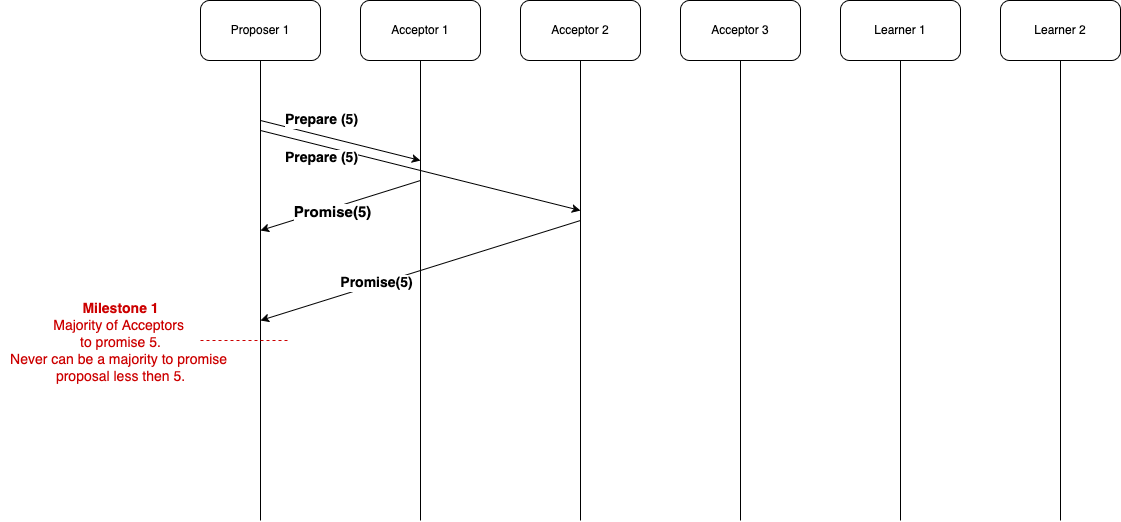

The diagram above was exported from draw.io. Its source (the exported page's mxGraphModel, read from the mxfile embedded in the PNG):
<mxGraphModel dx="2443" dy="820" grid="1" gridSize="10" guides="1" tooltips="1" connect="1" arrows="1" fold="1" page="1" pageScale="1" pageWidth="850" pageHeight="1100" math="0" shadow="0">
  <root>
    <mxCell id="0" />
    <mxCell id="1" parent="0" />
    <mxCell id="Xhhuq9rMML3FO-42jbOI-1" value="" style="endArrow=none;html=1;rounded=0;entryX=0.5;entryY=1;entryDx=0;entryDy=0;entryPerimeter=0;" edge="1" parent="1" target="Xhhuq9rMML3FO-42jbOI-9">
      <mxGeometry width="50" height="50" relative="1" as="geometry">
        <mxPoint x="40" y="620" as="sourcePoint" />
        <mxPoint x="40" y="160" as="targetPoint" />
      </mxGeometry>
    </mxCell>
    <mxCell id="Xhhuq9rMML3FO-42jbOI-2" value="" style="endArrow=none;html=1;rounded=0;" edge="1" parent="1" target="Xhhuq9rMML3FO-42jbOI-10">
      <mxGeometry width="50" height="50" relative="1" as="geometry">
        <mxPoint x="200" y="620" as="sourcePoint" />
        <mxPoint x="200" y="160" as="targetPoint" />
      </mxGeometry>
    </mxCell>
    <mxCell id="Xhhuq9rMML3FO-42jbOI-9" value="Proposer 1" style="rounded=1;whiteSpace=wrap;html=1;" vertex="1" parent="1">
      <mxGeometry x="-20" y="100" width="120" height="60" as="geometry" />
    </mxCell>
    <mxCell id="Xhhuq9rMML3FO-42jbOI-10" value="Acceptor 1" style="rounded=1;whiteSpace=wrap;html=1;" vertex="1" parent="1">
      <mxGeometry x="140" y="100" width="120" height="60" as="geometry" />
    </mxCell>
    <mxCell id="Xhhuq9rMML3FO-42jbOI-12" value="" style="endArrow=none;html=1;rounded=0;entryX=0.5;entryY=1;entryDx=0;entryDy=0;entryPerimeter=0;" edge="1" parent="1" target="Xhhuq9rMML3FO-42jbOI-14">
      <mxGeometry width="50" height="50" relative="1" as="geometry">
        <mxPoint x="360" y="620" as="sourcePoint" />
        <mxPoint x="360" y="160" as="targetPoint" />
      </mxGeometry>
    </mxCell>
    <mxCell id="Xhhuq9rMML3FO-42jbOI-13" value="" style="endArrow=none;html=1;rounded=0;" edge="1" parent="1" target="Xhhuq9rMML3FO-42jbOI-15">
      <mxGeometry width="50" height="50" relative="1" as="geometry">
        <mxPoint x="520" y="620" as="sourcePoint" />
        <mxPoint x="520" y="160" as="targetPoint" />
      </mxGeometry>
    </mxCell>
    <mxCell id="Xhhuq9rMML3FO-42jbOI-14" value="Acceptor 2" style="rounded=1;whiteSpace=wrap;html=1;" vertex="1" parent="1">
      <mxGeometry x="300" y="100" width="120" height="60" as="geometry" />
    </mxCell>
    <mxCell id="Xhhuq9rMML3FO-42jbOI-15" value="Acceptor 3" style="rounded=1;whiteSpace=wrap;html=1;" vertex="1" parent="1">
      <mxGeometry x="460" y="100" width="120" height="60" as="geometry" />
    </mxCell>
    <mxCell id="Xhhuq9rMML3FO-42jbOI-16" value="" style="endArrow=none;html=1;rounded=0;entryX=0.5;entryY=1;entryDx=0;entryDy=0;entryPerimeter=0;" edge="1" parent="1" target="Xhhuq9rMML3FO-42jbOI-18">
      <mxGeometry width="50" height="50" relative="1" as="geometry">
        <mxPoint x="680" y="620" as="sourcePoint" />
        <mxPoint x="680" y="160" as="targetPoint" />
      </mxGeometry>
    </mxCell>
    <mxCell id="Xhhuq9rMML3FO-42jbOI-17" value="" style="endArrow=none;html=1;rounded=0;" edge="1" parent="1" target="Xhhuq9rMML3FO-42jbOI-19">
      <mxGeometry width="50" height="50" relative="1" as="geometry">
        <mxPoint x="840" y="620" as="sourcePoint" />
        <mxPoint x="840" y="160" as="targetPoint" />
      </mxGeometry>
    </mxCell>
    <mxCell id="Xhhuq9rMML3FO-42jbOI-18" value="Learner 1" style="rounded=1;whiteSpace=wrap;html=1;" vertex="1" parent="1">
      <mxGeometry x="620" y="100" width="120" height="60" as="geometry" />
    </mxCell>
    <mxCell id="Xhhuq9rMML3FO-42jbOI-19" value="Learner 2" style="rounded=1;whiteSpace=wrap;html=1;" vertex="1" parent="1">
      <mxGeometry x="780" y="100" width="120" height="60" as="geometry" />
    </mxCell>
    <mxCell id="Xhhuq9rMML3FO-42jbOI-20" value="" style="endArrow=classic;html=1;rounded=0;" edge="1" parent="1">
      <mxGeometry width="50" height="50" relative="1" as="geometry">
        <mxPoint x="40" y="220" as="sourcePoint" />
        <mxPoint x="200" y="260" as="targetPoint" />
      </mxGeometry>
    </mxCell>
    <mxCell id="Xhhuq9rMML3FO-42jbOI-25" value="&lt;b&gt;Prepare (5)&lt;/b&gt;" style="edgeLabel;html=1;align=center;verticalAlign=middle;resizable=0;points=[];fontSize=14;" vertex="1" connectable="0" parent="Xhhuq9rMML3FO-42jbOI-20">
      <mxGeometry x="0.0412" y="-1" relative="1" as="geometry">
        <mxPoint x="-23" y="-22" as="offset" />
      </mxGeometry>
    </mxCell>
    <mxCell id="Xhhuq9rMML3FO-42jbOI-21" value="" style="endArrow=classic;html=1;rounded=0;" edge="1" parent="1">
      <mxGeometry width="50" height="50" relative="1" as="geometry">
        <mxPoint x="40" y="230" as="sourcePoint" />
        <mxPoint x="360" y="310" as="targetPoint" />
      </mxGeometry>
    </mxCell>
    <mxCell id="Xhhuq9rMML3FO-42jbOI-32" value="&lt;font style=&quot;font-size: 14px;&quot;&gt;&lt;b&gt;Prepare (5)&lt;/b&gt;&lt;/font&gt;" style="edgeLabel;html=1;align=center;verticalAlign=middle;resizable=0;points=[];" vertex="1" connectable="0" parent="Xhhuq9rMML3FO-42jbOI-21">
      <mxGeometry x="-0.4059" y="-4" relative="1" as="geometry">
        <mxPoint x="-34" as="offset" />
      </mxGeometry>
    </mxCell>
    <mxCell id="Xhhuq9rMML3FO-42jbOI-22" value="" style="endArrow=classic;html=1;rounded=0;" edge="1" parent="1">
      <mxGeometry width="50" height="50" relative="1" as="geometry">
        <mxPoint x="200" y="280" as="sourcePoint" />
        <mxPoint x="40" y="330" as="targetPoint" />
      </mxGeometry>
    </mxCell>
    <mxCell id="Xhhuq9rMML3FO-42jbOI-28" value="&lt;font style=&quot;font-size: 15px;&quot;&gt;&lt;b&gt;Promise(5)&lt;/b&gt;&lt;/font&gt;" style="edgeLabel;html=1;align=center;verticalAlign=middle;resizable=0;points=[];" vertex="1" connectable="0" parent="Xhhuq9rMML3FO-42jbOI-22">
      <mxGeometry x="0.1274" y="4" relative="1" as="geometry">
        <mxPoint as="offset" />
      </mxGeometry>
    </mxCell>
    <mxCell id="Xhhuq9rMML3FO-42jbOI-26" value="" style="endArrow=classic;html=1;rounded=0;" edge="1" parent="1">
      <mxGeometry width="50" height="50" relative="1" as="geometry">
        <mxPoint x="360" y="320" as="sourcePoint" />
        <mxPoint x="40" y="420" as="targetPoint" />
      </mxGeometry>
    </mxCell>
    <mxCell id="Xhhuq9rMML3FO-42jbOI-29" value="&lt;font style=&quot;font-size: 14px;&quot;&gt;&lt;b&gt;Promise(5)&lt;/b&gt;&lt;/font&gt;" style="edgeLabel;html=1;align=center;verticalAlign=middle;resizable=0;points=[];" vertex="1" connectable="0" parent="Xhhuq9rMML3FO-42jbOI-26">
      <mxGeometry x="0.2794" y="-1" relative="1" as="geometry">
        <mxPoint as="offset" />
      </mxGeometry>
    </mxCell>
    <mxCell id="Xhhuq9rMML3FO-42jbOI-30" value="" style="endArrow=none;html=1;rounded=0;dashed=1;strokeColor=#CC0000;" edge="1" parent="1">
      <mxGeometry width="50" height="50" relative="1" as="geometry">
        <mxPoint x="-20" y="440" as="sourcePoint" />
        <mxPoint x="70" y="440" as="targetPoint" />
      </mxGeometry>
    </mxCell>
    <mxCell id="Xhhuq9rMML3FO-42jbOI-31" value="&lt;font style=&quot;font-size: 14px; color: rgb(204, 0, 0);&quot;&gt;&lt;b&gt;Milestone 1&lt;/b&gt;&lt;br&gt;Majority of Acceptors&amp;nbsp;&lt;br&gt;to promise 5.&lt;br&gt;Never can be a majority to promise&amp;nbsp;&lt;br&gt;proposal less then 5.&lt;/font&gt;" style="text;html=1;align=center;verticalAlign=middle;resizable=0;points=[];autosize=1;strokeColor=none;fillColor=none;" vertex="1" parent="1">
      <mxGeometry x="-220" y="393" width="240" height="100" as="geometry" />
    </mxCell>
  </root>
</mxGraphModel>